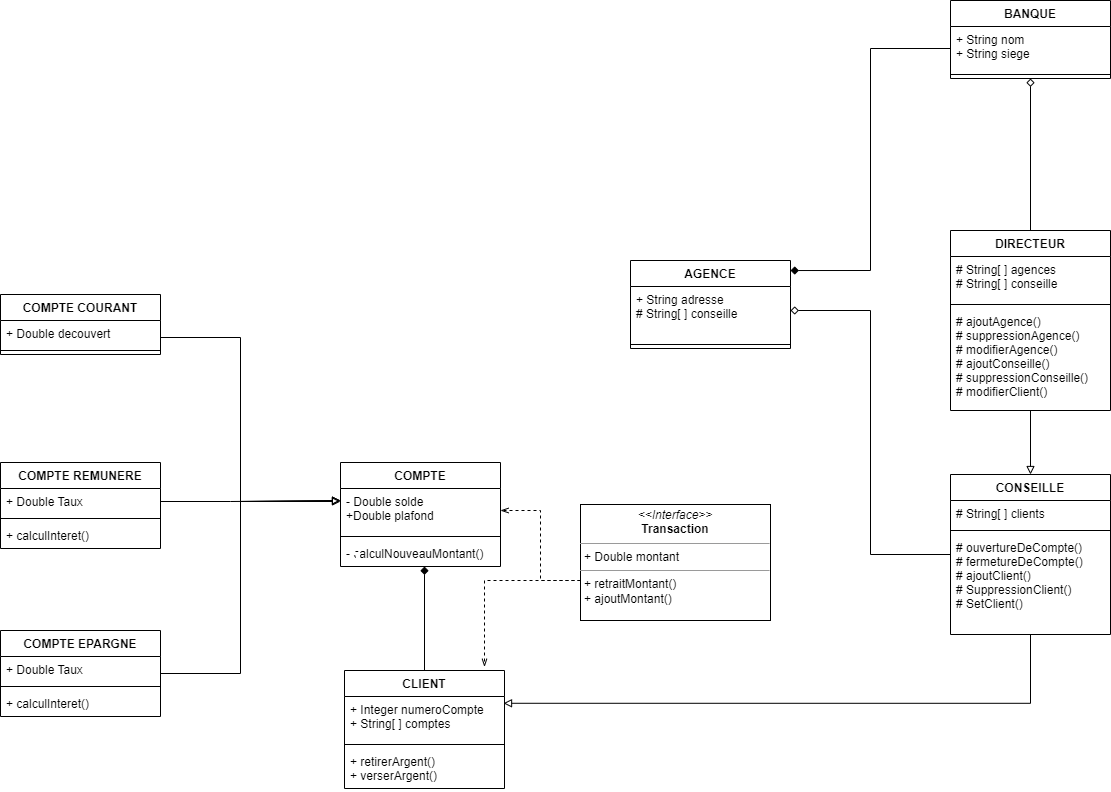

The diagram above was exported from draw.io. Its source (the exported page's mxGraphModel, read from the mxfile embedded in the PNG):
<mxGraphModel dx="2858" dy="2298" grid="1" gridSize="10" guides="1" tooltips="1" connect="1" arrows="1" fold="1" page="1" pageScale="1" pageWidth="827" pageHeight="1169" math="0" shadow="0">
  <root>
    <mxCell id="0" />
    <mxCell id="1" parent="0" />
    <mxCell id="OQVyzOp36X765HOj9gnz-5" value="BANQUE" style="swimlane;fontStyle=1;align=center;verticalAlign=top;childLayout=stackLayout;horizontal=1;startSize=26;horizontalStack=0;resizeParent=1;resizeParentMax=0;resizeLast=0;collapsible=1;marginBottom=0;" parent="1" vertex="1">
      <mxGeometry x="490" y="-710" width="160" height="78" as="geometry" />
    </mxCell>
    <mxCell id="OQVyzOp36X765HOj9gnz-6" value="+ String nom&#10;+ String siege" style="text;strokeColor=none;fillColor=none;align=left;verticalAlign=top;spacingLeft=4;spacingRight=4;overflow=hidden;rotatable=0;points=[[0,0.5],[1,0.5]];portConstraint=eastwest;" parent="OQVyzOp36X765HOj9gnz-5" vertex="1">
      <mxGeometry y="26" width="160" height="44" as="geometry" />
    </mxCell>
    <mxCell id="OQVyzOp36X765HOj9gnz-7" value="" style="line;strokeWidth=1;fillColor=none;align=left;verticalAlign=middle;spacingTop=-1;spacingLeft=3;spacingRight=3;rotatable=0;labelPosition=right;points=[];portConstraint=eastwest;strokeColor=inherit;" parent="OQVyzOp36X765HOj9gnz-5" vertex="1">
      <mxGeometry y="70" width="160" height="8" as="geometry" />
    </mxCell>
    <mxCell id="OQVyzOp36X765HOj9gnz-9" value="COMPTE" style="swimlane;fontStyle=1;align=center;verticalAlign=top;childLayout=stackLayout;horizontal=1;startSize=26;horizontalStack=0;resizeParent=1;resizeParentMax=0;resizeLast=0;collapsible=1;marginBottom=0;" parent="1" vertex="1">
      <mxGeometry x="-120" y="-248" width="160" height="104" as="geometry" />
    </mxCell>
    <mxCell id="OQVyzOp36X765HOj9gnz-10" value="- Double solde&#10;+Double plafond " style="text;strokeColor=none;fillColor=none;align=left;verticalAlign=top;spacingLeft=4;spacingRight=4;overflow=hidden;rotatable=0;points=[[0,0.5],[1,0.5]];portConstraint=eastwest;" parent="OQVyzOp36X765HOj9gnz-9" vertex="1">
      <mxGeometry y="26" width="160" height="44" as="geometry" />
    </mxCell>
    <mxCell id="OQVyzOp36X765HOj9gnz-11" value="" style="line;strokeWidth=1;fillColor=none;align=left;verticalAlign=middle;spacingTop=-1;spacingLeft=3;spacingRight=3;rotatable=0;labelPosition=right;points=[];portConstraint=eastwest;strokeColor=inherit;" parent="OQVyzOp36X765HOj9gnz-9" vertex="1">
      <mxGeometry y="70" width="160" height="8" as="geometry" />
    </mxCell>
    <mxCell id="OQVyzOp36X765HOj9gnz-12" value="- calculNouveauMontant()" style="text;strokeColor=none;fillColor=none;align=left;verticalAlign=top;spacingLeft=4;spacingRight=4;overflow=hidden;rotatable=0;points=[[0,0.5],[1,0.5]];portConstraint=eastwest;" parent="OQVyzOp36X765HOj9gnz-9" vertex="1">
      <mxGeometry y="78" width="160" height="26" as="geometry" />
    </mxCell>
    <mxCell id="OQVyzOp36X765HOj9gnz-13" value="AGENCE" style="swimlane;fontStyle=1;align=center;verticalAlign=top;childLayout=stackLayout;horizontal=1;startSize=26;horizontalStack=0;resizeParent=1;resizeParentMax=0;resizeLast=0;collapsible=1;marginBottom=0;" parent="1" vertex="1">
      <mxGeometry x="170" y="-450" width="160" height="88" as="geometry" />
    </mxCell>
    <mxCell id="OQVyzOp36X765HOj9gnz-14" value="+ String adresse&#10;# String[ ] conseille" style="text;strokeColor=none;fillColor=none;align=left;verticalAlign=top;spacingLeft=4;spacingRight=4;overflow=hidden;rotatable=0;points=[[0,0.5],[1,0.5]];portConstraint=eastwest;" parent="OQVyzOp36X765HOj9gnz-13" vertex="1">
      <mxGeometry y="26" width="160" height="54" as="geometry" />
    </mxCell>
    <mxCell id="OQVyzOp36X765HOj9gnz-15" value="" style="line;strokeWidth=1;fillColor=none;align=left;verticalAlign=middle;spacingTop=-1;spacingLeft=3;spacingRight=3;rotatable=0;labelPosition=right;points=[];portConstraint=eastwest;strokeColor=inherit;" parent="OQVyzOp36X765HOj9gnz-13" vertex="1">
      <mxGeometry y="80" width="160" height="8" as="geometry" />
    </mxCell>
    <mxCell id="2JnInFaXKjRYMfcuL5rH-36" style="edgeStyle=orthogonalEdgeStyle;rounded=0;orthogonalLoop=1;jettySize=auto;html=1;entryX=0.525;entryY=1;entryDx=0;entryDy=0;entryPerimeter=0;endArrow=diamond;endFill=1;" parent="1" source="OQVyzOp36X765HOj9gnz-17" target="OQVyzOp36X765HOj9gnz-12" edge="1">
      <mxGeometry relative="1" as="geometry" />
    </mxCell>
    <mxCell id="OQVyzOp36X765HOj9gnz-17" value="CLIENT" style="swimlane;fontStyle=1;align=center;verticalAlign=top;childLayout=stackLayout;horizontal=1;startSize=26;horizontalStack=0;resizeParent=1;resizeParentMax=0;resizeLast=0;collapsible=1;marginBottom=0;" parent="1" vertex="1">
      <mxGeometry x="-116" y="-40" width="160" height="118" as="geometry" />
    </mxCell>
    <mxCell id="OQVyzOp36X765HOj9gnz-18" value="+ Integer numeroCompte&#10;+ String[ ] comptes" style="text;strokeColor=none;fillColor=none;align=left;verticalAlign=top;spacingLeft=4;spacingRight=4;overflow=hidden;rotatable=0;points=[[0,0.5],[1,0.5]];portConstraint=eastwest;" parent="OQVyzOp36X765HOj9gnz-17" vertex="1">
      <mxGeometry y="26" width="160" height="44" as="geometry" />
    </mxCell>
    <mxCell id="OQVyzOp36X765HOj9gnz-19" value="" style="line;strokeWidth=1;fillColor=none;align=left;verticalAlign=middle;spacingTop=-1;spacingLeft=3;spacingRight=3;rotatable=0;labelPosition=right;points=[];portConstraint=eastwest;strokeColor=inherit;" parent="OQVyzOp36X765HOj9gnz-17" vertex="1">
      <mxGeometry y="70" width="160" height="8" as="geometry" />
    </mxCell>
    <mxCell id="OQVyzOp36X765HOj9gnz-20" value="+ retirerArgent()&#10;+ verserArgent()" style="text;strokeColor=none;fillColor=none;align=left;verticalAlign=top;spacingLeft=4;spacingRight=4;overflow=hidden;rotatable=0;points=[[0,0.5],[1,0.5]];portConstraint=eastwest;" parent="OQVyzOp36X765HOj9gnz-17" vertex="1">
      <mxGeometry y="78" width="160" height="40" as="geometry" />
    </mxCell>
    <mxCell id="2JnInFaXKjRYMfcuL5rH-33" style="edgeStyle=orthogonalEdgeStyle;rounded=0;orthogonalLoop=1;jettySize=auto;html=1;endArrow=block;endFill=0;startArrow=none;startFill=0;" parent="1" source="2JnInFaXKjRYMfcuL5rH-1" edge="1">
      <mxGeometry relative="1" as="geometry">
        <Array as="points">
          <mxPoint x="-220" y="-373" />
          <mxPoint x="-220" y="-209" />
          <mxPoint x="-120" y="-209" />
        </Array>
        <mxPoint x="-120" y="-209" as="targetPoint" />
      </mxGeometry>
    </mxCell>
    <mxCell id="2JnInFaXKjRYMfcuL5rH-1" value="COMPTE COURANT" style="swimlane;fontStyle=1;align=center;verticalAlign=top;childLayout=stackLayout;horizontal=1;startSize=26;horizontalStack=0;resizeParent=1;resizeParentMax=0;resizeLast=0;collapsible=1;marginBottom=0;" parent="1" vertex="1">
      <mxGeometry x="-460" y="-416" width="160" height="60" as="geometry" />
    </mxCell>
    <mxCell id="2JnInFaXKjRYMfcuL5rH-2" value="+ Double decouvert" style="text;strokeColor=none;fillColor=none;align=left;verticalAlign=top;spacingLeft=4;spacingRight=4;overflow=hidden;rotatable=0;points=[[0,0.5],[1,0.5]];portConstraint=eastwest;" parent="2JnInFaXKjRYMfcuL5rH-1" vertex="1">
      <mxGeometry y="26" width="160" height="26" as="geometry" />
    </mxCell>
    <mxCell id="2JnInFaXKjRYMfcuL5rH-3" value="" style="line;strokeWidth=1;fillColor=none;align=left;verticalAlign=middle;spacingTop=-1;spacingLeft=3;spacingRight=3;rotatable=0;labelPosition=right;points=[];portConstraint=eastwest;strokeColor=inherit;" parent="2JnInFaXKjRYMfcuL5rH-1" vertex="1">
      <mxGeometry y="52" width="160" height="8" as="geometry" />
    </mxCell>
    <mxCell id="2JnInFaXKjRYMfcuL5rH-34" style="edgeStyle=orthogonalEdgeStyle;rounded=0;orthogonalLoop=1;jettySize=auto;html=1;endArrow=block;endFill=0;startArrow=none;startFill=0;" parent="1" source="2JnInFaXKjRYMfcuL5rH-5" edge="1">
      <mxGeometry relative="1" as="geometry">
        <Array as="points">
          <mxPoint x="-230" y="-209" />
          <mxPoint x="-230" y="-209" />
        </Array>
        <mxPoint x="-120" y="-210" as="targetPoint" />
      </mxGeometry>
    </mxCell>
    <mxCell id="2JnInFaXKjRYMfcuL5rH-5" value="COMPTE REMUNERE" style="swimlane;fontStyle=1;align=center;verticalAlign=top;childLayout=stackLayout;horizontal=1;startSize=26;horizontalStack=0;resizeParent=1;resizeParentMax=0;resizeLast=0;collapsible=1;marginBottom=0;" parent="1" vertex="1">
      <mxGeometry x="-460" y="-248" width="160" height="86" as="geometry" />
    </mxCell>
    <mxCell id="2JnInFaXKjRYMfcuL5rH-6" value="+ Double Taux" style="text;strokeColor=none;fillColor=none;align=left;verticalAlign=top;spacingLeft=4;spacingRight=4;overflow=hidden;rotatable=0;points=[[0,0.5],[1,0.5]];portConstraint=eastwest;" parent="2JnInFaXKjRYMfcuL5rH-5" vertex="1">
      <mxGeometry y="26" width="160" height="26" as="geometry" />
    </mxCell>
    <mxCell id="2JnInFaXKjRYMfcuL5rH-7" value="" style="line;strokeWidth=1;fillColor=none;align=left;verticalAlign=middle;spacingTop=-1;spacingLeft=3;spacingRight=3;rotatable=0;labelPosition=right;points=[];portConstraint=eastwest;strokeColor=inherit;" parent="2JnInFaXKjRYMfcuL5rH-5" vertex="1">
      <mxGeometry y="52" width="160" height="8" as="geometry" />
    </mxCell>
    <mxCell id="2JnInFaXKjRYMfcuL5rH-8" value="+ calculInteret()" style="text;strokeColor=none;fillColor=none;align=left;verticalAlign=top;spacingLeft=4;spacingRight=4;overflow=hidden;rotatable=0;points=[[0,0.5],[1,0.5]];portConstraint=eastwest;" parent="2JnInFaXKjRYMfcuL5rH-5" vertex="1">
      <mxGeometry y="60" width="160" height="26" as="geometry" />
    </mxCell>
    <mxCell id="2JnInFaXKjRYMfcuL5rH-35" style="edgeStyle=orthogonalEdgeStyle;rounded=0;orthogonalLoop=1;jettySize=auto;html=1;endArrow=block;endFill=0;startArrow=none;startFill=0;" parent="1" source="2JnInFaXKjRYMfcuL5rH-9" edge="1">
      <mxGeometry relative="1" as="geometry">
        <Array as="points">
          <mxPoint x="-220" y="-37" />
          <mxPoint x="-220" y="-209" />
          <mxPoint x="-120" y="-209" />
        </Array>
        <mxPoint x="-120" y="-210" as="targetPoint" />
      </mxGeometry>
    </mxCell>
    <mxCell id="2JnInFaXKjRYMfcuL5rH-9" value="COMPTE EPARGNE" style="swimlane;fontStyle=1;align=center;verticalAlign=top;childLayout=stackLayout;horizontal=1;startSize=26;horizontalStack=0;resizeParent=1;resizeParentMax=0;resizeLast=0;collapsible=1;marginBottom=0;" parent="1" vertex="1">
      <mxGeometry x="-460" y="-80" width="160" height="86" as="geometry" />
    </mxCell>
    <mxCell id="2JnInFaXKjRYMfcuL5rH-10" value="+ Double Taux" style="text;strokeColor=none;fillColor=none;align=left;verticalAlign=top;spacingLeft=4;spacingRight=4;overflow=hidden;rotatable=0;points=[[0,0.5],[1,0.5]];portConstraint=eastwest;" parent="2JnInFaXKjRYMfcuL5rH-9" vertex="1">
      <mxGeometry y="26" width="160" height="26" as="geometry" />
    </mxCell>
    <mxCell id="2JnInFaXKjRYMfcuL5rH-11" value="" style="line;strokeWidth=1;fillColor=none;align=left;verticalAlign=middle;spacingTop=-1;spacingLeft=3;spacingRight=3;rotatable=0;labelPosition=right;points=[];portConstraint=eastwest;strokeColor=inherit;" parent="2JnInFaXKjRYMfcuL5rH-9" vertex="1">
      <mxGeometry y="52" width="160" height="8" as="geometry" />
    </mxCell>
    <mxCell id="2JnInFaXKjRYMfcuL5rH-12" value="+ calculInteret()" style="text;strokeColor=none;fillColor=none;align=left;verticalAlign=top;spacingLeft=4;spacingRight=4;overflow=hidden;rotatable=0;points=[[0,0.5],[1,0.5]];portConstraint=eastwest;" parent="2JnInFaXKjRYMfcuL5rH-9" vertex="1">
      <mxGeometry y="60" width="160" height="26" as="geometry" />
    </mxCell>
    <mxCell id="2JnInFaXKjRYMfcuL5rH-38" style="edgeStyle=orthogonalEdgeStyle;rounded=0;orthogonalLoop=1;jettySize=auto;html=1;entryX=0.994;entryY=0.154;entryDx=0;entryDy=0;entryPerimeter=0;endArrow=block;endFill=0;startArrow=none;startFill=0;" parent="1" source="2JnInFaXKjRYMfcuL5rH-13" target="OQVyzOp36X765HOj9gnz-18" edge="1">
      <mxGeometry relative="1" as="geometry" />
    </mxCell>
    <mxCell id="2JnInFaXKjRYMfcuL5rH-51" style="edgeStyle=orthogonalEdgeStyle;rounded=0;orthogonalLoop=1;jettySize=auto;html=1;startArrow=none;startFill=0;endArrow=diamond;endFill=0;" parent="1" source="2JnInFaXKjRYMfcuL5rH-13" edge="1">
      <mxGeometry relative="1" as="geometry">
        <mxPoint x="330" y="-400" as="targetPoint" />
        <Array as="points">
          <mxPoint x="410" y="-156" />
          <mxPoint x="410" y="-400" />
          <mxPoint x="330" y="-400" />
        </Array>
      </mxGeometry>
    </mxCell>
    <mxCell id="2JnInFaXKjRYMfcuL5rH-13" value="CONSEILLE" style="swimlane;fontStyle=1;align=center;verticalAlign=top;childLayout=stackLayout;horizontal=1;startSize=26;horizontalStack=0;resizeParent=1;resizeParentMax=0;resizeLast=0;collapsible=1;marginBottom=0;" parent="1" vertex="1">
      <mxGeometry x="490" y="-236" width="160" height="160" as="geometry" />
    </mxCell>
    <mxCell id="2JnInFaXKjRYMfcuL5rH-14" value="# String[ ] clients" style="text;strokeColor=none;fillColor=none;align=left;verticalAlign=top;spacingLeft=4;spacingRight=4;overflow=hidden;rotatable=0;points=[[0,0.5],[1,0.5]];portConstraint=eastwest;" parent="2JnInFaXKjRYMfcuL5rH-13" vertex="1">
      <mxGeometry y="26" width="160" height="26" as="geometry" />
    </mxCell>
    <mxCell id="2JnInFaXKjRYMfcuL5rH-15" value="" style="line;strokeWidth=1;fillColor=none;align=left;verticalAlign=middle;spacingTop=-1;spacingLeft=3;spacingRight=3;rotatable=0;labelPosition=right;points=[];portConstraint=eastwest;strokeColor=inherit;" parent="2JnInFaXKjRYMfcuL5rH-13" vertex="1">
      <mxGeometry y="52" width="160" height="8" as="geometry" />
    </mxCell>
    <mxCell id="2JnInFaXKjRYMfcuL5rH-39" value="# ouvertureDeCompte()&#10;# fermetureDeCompte()&#10;# ajoutClient()&#10;# SuppressionClient()&#10;# SetClient()" style="text;strokeColor=none;fillColor=none;align=left;verticalAlign=top;spacingLeft=4;spacingRight=4;overflow=hidden;rotatable=0;points=[[0,0.5],[1,0.5]];portConstraint=eastwest;" parent="2JnInFaXKjRYMfcuL5rH-13" vertex="1">
      <mxGeometry y="60" width="160" height="100" as="geometry" />
    </mxCell>
    <mxCell id="2JnInFaXKjRYMfcuL5rH-32" style="edgeStyle=orthogonalEdgeStyle;rounded=0;orthogonalLoop=1;jettySize=auto;html=1;entryX=0.5;entryY=0;entryDx=0;entryDy=0;endArrow=block;endFill=0;startArrow=none;startFill=0;" parent="1" source="2JnInFaXKjRYMfcuL5rH-17" target="2JnInFaXKjRYMfcuL5rH-13" edge="1">
      <mxGeometry relative="1" as="geometry" />
    </mxCell>
    <mxCell id="2JnInFaXKjRYMfcuL5rH-45" style="edgeStyle=orthogonalEdgeStyle;rounded=0;orthogonalLoop=1;jettySize=auto;html=1;startArrow=none;startFill=0;endArrow=diamond;endFill=0;entryX=0.5;entryY=1;entryDx=0;entryDy=0;" parent="1" source="2JnInFaXKjRYMfcuL5rH-17" target="OQVyzOp36X765HOj9gnz-5" edge="1">
      <mxGeometry relative="1" as="geometry">
        <mxPoint x="570.3200000000002" y="-606" as="targetPoint" />
      </mxGeometry>
    </mxCell>
    <mxCell id="2JnInFaXKjRYMfcuL5rH-17" value="DIRECTEUR" style="swimlane;fontStyle=1;align=center;verticalAlign=top;childLayout=stackLayout;horizontal=1;startSize=26;horizontalStack=0;resizeParent=1;resizeParentMax=0;resizeLast=0;collapsible=1;marginBottom=0;" parent="1" vertex="1">
      <mxGeometry x="490" y="-480" width="160" height="180" as="geometry" />
    </mxCell>
    <mxCell id="2JnInFaXKjRYMfcuL5rH-18" value="# String[ ] agences&#10;# String[ ] conseille" style="text;strokeColor=none;fillColor=none;align=left;verticalAlign=top;spacingLeft=4;spacingRight=4;overflow=hidden;rotatable=0;points=[[0,0.5],[1,0.5]];portConstraint=eastwest;" parent="2JnInFaXKjRYMfcuL5rH-17" vertex="1">
      <mxGeometry y="26" width="160" height="44" as="geometry" />
    </mxCell>
    <mxCell id="2JnInFaXKjRYMfcuL5rH-19" value="" style="line;strokeWidth=1;fillColor=none;align=left;verticalAlign=middle;spacingTop=-1;spacingLeft=3;spacingRight=3;rotatable=0;labelPosition=right;points=[];portConstraint=eastwest;strokeColor=inherit;" parent="2JnInFaXKjRYMfcuL5rH-17" vertex="1">
      <mxGeometry y="70" width="160" height="8" as="geometry" />
    </mxCell>
    <mxCell id="2JnInFaXKjRYMfcuL5rH-20" value="# ajoutAgence()&#10;# suppressionAgence()&#10;# modifierAgence()&#10;# ajoutConseille()&#10;# suppressionConseille()&#10;# modifierClient()" style="text;strokeColor=none;fillColor=none;align=left;verticalAlign=top;spacingLeft=4;spacingRight=4;overflow=hidden;rotatable=0;points=[[0,0.5],[1,0.5]];portConstraint=eastwest;" parent="2JnInFaXKjRYMfcuL5rH-17" vertex="1">
      <mxGeometry y="78" width="160" height="102" as="geometry" />
    </mxCell>
    <mxCell id="2JnInFaXKjRYMfcuL5rH-46" style="edgeStyle=orthogonalEdgeStyle;rounded=0;orthogonalLoop=1;jettySize=auto;html=1;entryX=1;entryY=0.5;entryDx=0;entryDy=0;dashed=1;startArrow=none;startFill=0;endArrow=openThin;endFill=0;" parent="1" source="2JnInFaXKjRYMfcuL5rH-22" target="OQVyzOp36X765HOj9gnz-10" edge="1">
      <mxGeometry relative="1" as="geometry">
        <Array as="points">
          <mxPoint x="80" y="-130" />
          <mxPoint x="80" y="-200" />
        </Array>
      </mxGeometry>
    </mxCell>
    <mxCell id="2JnInFaXKjRYMfcuL5rH-47" style="edgeStyle=orthogonalEdgeStyle;rounded=0;orthogonalLoop=1;jettySize=auto;html=1;entryX=0.875;entryY=-0.031;entryDx=0;entryDy=0;entryPerimeter=0;dashed=1;startArrow=none;startFill=0;endArrow=openThin;endFill=0;" parent="1" source="2JnInFaXKjRYMfcuL5rH-22" target="OQVyzOp36X765HOj9gnz-17" edge="1">
      <mxGeometry relative="1" as="geometry">
        <Array as="points">
          <mxPoint x="24" y="-130" />
        </Array>
      </mxGeometry>
    </mxCell>
    <mxCell id="2JnInFaXKjRYMfcuL5rH-22" value="&lt;p style=&quot;margin:0px;margin-top:4px;text-align:center;&quot;&gt;&lt;i&gt;&amp;lt;&amp;lt;Interface&amp;gt;&amp;gt;&lt;/i&gt;&lt;br&gt;&lt;b&gt;Transaction&lt;/b&gt;&lt;/p&gt;&lt;hr size=&quot;1&quot;&gt;&lt;p style=&quot;margin:0px;margin-left:4px;&quot;&gt;+ Double montant&lt;/p&gt;&lt;hr size=&quot;1&quot;&gt;&lt;p style=&quot;margin:0px;margin-left:4px;&quot;&gt;+ retraitMontant()&lt;br&gt;+ ajoutMontant()&lt;/p&gt;" style="verticalAlign=top;align=left;overflow=fill;fontSize=12;fontFamily=Helvetica;html=1;" parent="1" vertex="1">
      <mxGeometry x="120" y="-206" width="190" height="116" as="geometry" />
    </mxCell>
    <mxCell id="2JnInFaXKjRYMfcuL5rH-48" style="edgeStyle=orthogonalEdgeStyle;rounded=0;orthogonalLoop=1;jettySize=auto;html=1;startArrow=none;startFill=0;endArrow=diamond;endFill=1;entryX=1;entryY=0.114;entryDx=0;entryDy=0;entryPerimeter=0;" parent="1" source="OQVyzOp36X765HOj9gnz-6" target="OQVyzOp36X765HOj9gnz-13" edge="1">
      <mxGeometry relative="1" as="geometry">
        <mxPoint x="360" y="-440" as="targetPoint" />
        <Array as="points">
          <mxPoint x="410" y="-662" />
          <mxPoint x="410" y="-440" />
        </Array>
      </mxGeometry>
    </mxCell>
  </root>
</mxGraphModel>